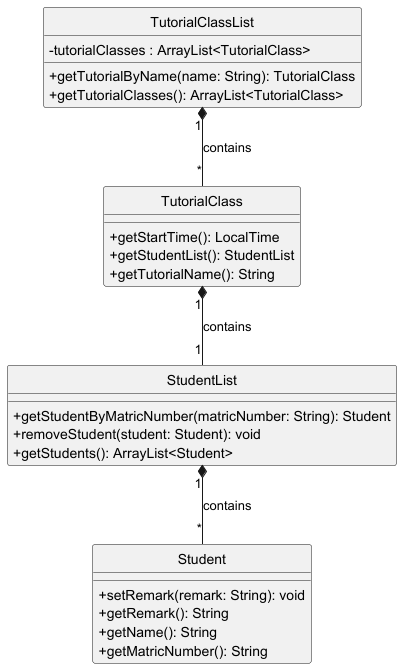

The diagram above was rendered by PlantUML. Its source (embedded in the PNG):
@startuml

hide circle
skinparam classAttributeIconSize 0

    class TutorialClass {
        +getStartTime(): LocalTime
        +getStudentList(): StudentList
        +getTutorialName(): String

    }

    class TutorialClassList {
        - tutorialClasses : ArrayList<TutorialClass>
        +getTutorialByName(name: String): TutorialClass
        +getTutorialClasses(): ArrayList<TutorialClass>
    }

    class Student {

        +setRemark(remark: String): void
        +getRemark(): String
        +getName(): String
        +getMatricNumber(): String
    }

    class StudentList {
        +getStudentByMatricNumber(matricNumber: String): Student
        +removeStudent(student: Student): void
        +getStudents(): ArrayList<Student>
    }




TutorialClassList "1" *-- "*" TutorialClass : contains
TutorialClass "1" *-- "1" StudentList : contains
StudentList "1" *-- "*" Student : contains



@enduml